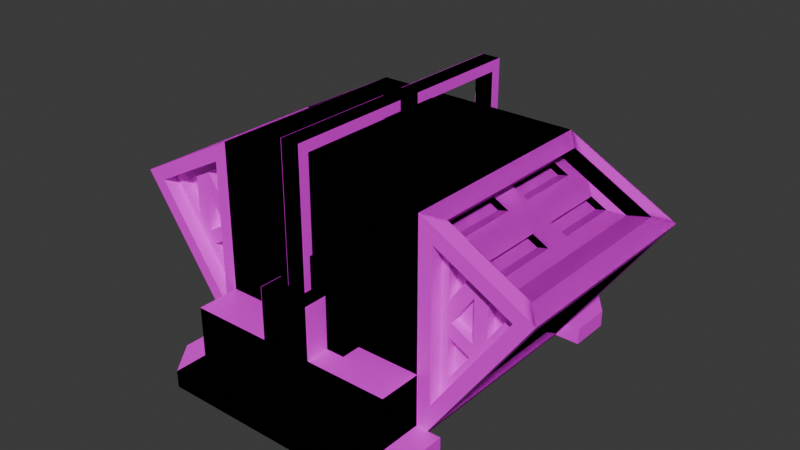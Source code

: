 # Source: building4.blend  (saved by Blender 4.2.66; exported with 4.5.12 LTS)
import bpy
from mathutils import Matrix  # noqa: F401  (used for matrix-valued properties, if any)

bpy.ops.wm.read_factory_settings(use_empty=True)
scene = bpy.context.scene
scene.name = 'Scene'

# ---- collections
col_collection = bpy.data.collections.new('Collection'); scene.collection.children.link(col_collection)

# ---- images (referenced by path relative to the original .blend; pixels are not part of the script)
import os
ASSET_DIR = os.environ.get("B2B_ASSET_DIR", "")  # directory of the original .blend (textures are referenced by path, not embedded)
HERE = os.path.dirname(os.path.abspath(__file__))  # packed textures are extracted next to this script under _unpacked/

def load_image(name, relpath, width, height, colorspace="sRGB"):
    """Load a texture the original file referenced (path relative to the .blend, or extracted next to this script)."""
    p = next((c for c in (os.path.join(HERE, relpath), os.path.join(ASSET_DIR, relpath)) if relpath and os.path.exists(c)), "")
    if p:
        img = bpy.data.images.load(p, check_existing=True)
        img.name = name
    else:  # same state as the original file: an image datablock whose file is absent (Cycles renders it pink)
        img = bpy.data.images.new(name, width, height)
        img.source = "FILE"
        img.filepath = "//" + (relpath or name)
    img.colorspace_settings.name = colorspace
    return img
img_black_jpg = load_image('black.jpg', 'OpenGL_StarWing/app/src/main/res/drawable/black.jpg', 1024, 1024, 'sRGB')

# ---- materials (node trees are filled in below, after node groups)
mat_building4mat = bpy.data.materials.new('Building4Mat')

# ---- material node trees
mat_building4mat.use_nodes = True; mat_building4mat.node_tree.nodes.clear()
_N = mat_building4mat.node_tree.nodes; _L = mat_building4mat.node_tree.links
n0 = _N.new('ShaderNodeBsdfPrincipled'); n0.name = 'Principled BSDF'; n0.location = (10, 300)
n1 = _N.new('ShaderNodeOutputMaterial'); n1.name = 'Material Output'; n1.location = (300, 300)
n2 = _N.new('ShaderNodeTexImage'); n2.name = 'Image Texture'; n2.location = (-300, 340)
n2.image = img_black_jpg
_L.new(n0.outputs[0], n1.inputs[0])
_L.new(n2.outputs[0], n0.inputs[0])
n1.is_active_output = True

# ---- world
world_world = bpy.data.worlds.new('World'); scene.world = world_world
world_world.use_nodes = True; world_world.node_tree.nodes.clear()
_N = world_world.node_tree.nodes; _L = world_world.node_tree.links
n0 = _N.new('ShaderNodeOutputWorld'); n0.name = 'World Output'; n0.location = (300, 300)
n1 = _N.new('ShaderNodeBackground'); n1.name = 'Background'; n1.location = (10, 300)
n1.inputs[0].default_value = (0.05088, 0.05088, 0.05088, 1.0)
_L.new(n1.outputs[0], n0.inputs[0])
n0.is_active_output = True
world_world.color = (0.05088, 0.05088, 0.05088)
world_world.sun_shadow_jitter_overblur = 0.0

# ---- meshes
me_cube_001 = bpy.data.meshes.new('Cube.001')
me_cube_001.from_pydata([(-1.0, -1.0, -1.0), (-1.0, -1.0, 1.0), (-0.4101, 1.0, -0.4101), (-0.4101, 1.0, 0.4101), (1.0, -1.0, -1.0), (1.0, -1.0, 1.0), (0.4101, 1.0, -0.4101), (0.4101, 1.0, 0.4101), (1.0, -1.0, -0.3679), (-1.0, -1.0, -0.3719), (-0.2408, -1.0, -0.3719), (-0.2408, -1.0, 0.1161), (0.2369, -1.0, 0.1161), (0.2369, -1.0, -0.3679), (1.0, -1.399, -0.3679), (1.0, -1.399, -1.0), (-1.0, -1.399, -1.0), (-1.0, -1.399, -0.3719), (-0.2408, -1.399, -0.3719), (-0.2408, -1.399, 0.1161), (0.2369, -1.399, 0.1161), (0.2369, -1.399, -0.3679), (0.08623, -1.151, 0.1161), (-0.09017, -1.151, 0.1161), (-0.09017, -1.248, 0.1161), (0.08623, -1.248, 0.1161), (-0.0902, -1.151, 1.356), (0.0862, -1.151, 1.356), (0.0862, -1.248, 1.356), (-0.0902, -1.248, 1.356), (-0.0902, -1.151, 1.259), (0.0862, -1.151, 1.259), (-0.0902, 0.01655, 1.356), (0.0862, 0.01655, 1.356), (-0.0902, 0.01655, 1.259), (0.0862, 0.01655, 1.259), (-2.019, -1.0, 0.4628), (-1.833, 1.0, 0.4177), (-1.14, -0.8417, 0.9262), (-1.14, 0.8417, 0.9262), (-1.879, 0.8417, 0.5366), (-1.879, -0.8417, 0.5366), (-1.929, 0.8417, 0.333), (-1.09, 0.8417, -0.8701), (-1.09, -0.8417, -0.8701), (-1.929, -0.8417, 0.333), (-1.658, -0.8417, 0.4828), (-0.9187, -0.8417, 0.8724), (-0.8691, -0.8417, -0.924), (-1.707, -0.8417, 0.2791), (-0.9187, 0.8417, 0.8724), (-1.658, 0.8417, 0.4828), (-0.8691, 0.8417, -0.924), (-1.707, 0.8417, 0.2791), (-1.288, -0.8417, 0.6776), (-1.288, -0.8417, -0.3224), (-0.9187, 0.0, 0.8724), (-1.288, 0.8417, 0.6776), (-1.658, 0.0, 0.4828), (-1.288, 0.8417, -0.3224), (-1.707, 0.0, 0.2791), (-0.8691, 0.0, -0.924), (-1.288, 0.0, -0.3224), (-1.288, 0.0, 0.6776), (-1.401, 0.1272, 0.6183), (-1.401, 0.7145, 0.6183), (-1.545, 0.7145, 0.5421), (-1.545, 0.1272, 0.5421), (-1.215, -0.1272, -0.4268), (-0.9419, -0.1272, -0.8196), (-0.9419, -0.7145, -0.8196), (-1.215, -0.7145, -0.4268), (-1.635, -0.1272, 0.1748), (-1.361, -0.1272, -0.218), (-1.361, -0.7145, -0.218), (-1.635, -0.7145, 0.1748), (-1.635, 0.7145, 0.1748), (-1.361, 0.7145, -0.218), (-1.361, 0.1272, -0.218), (-1.635, 0.1272, 0.1748), (-1.215, 0.7145, -0.4268), (-0.9419, 0.7145, -0.8196), (-0.9419, 0.1272, -0.8196), (-1.215, 0.1272, -0.4268), (-1.401, -0.7145, 0.6183), (-1.401, -0.1272, 0.6183), (-1.545, -0.1272, 0.5421), (-1.545, -0.7145, 0.5421), (-1.031, -0.7145, 0.813), (-1.031, -0.1272, 0.813), (-1.176, -0.1272, 0.7369), (-1.176, -0.7145, 0.7369), (-1.031, 0.1272, 0.813), (-1.031, 0.7145, 0.813), (-1.176, 0.7145, 0.7369), (-1.176, 0.1272, 0.7369), (-1.302, 0.7145, 0.5943), (-1.302, 0.1272, 0.5943), (-1.447, 0.1272, 0.5182), (-1.447, 0.7145, 0.5182), (-0.8435, -0.1272, -0.8435), (-1.117, -0.1272, -0.4507), (-1.117, -0.7145, -0.4507), (-0.8435, -0.7145, -0.8435), (-1.263, -0.1272, -0.2419), (-1.536, -0.1272, 0.1508), (-1.536, -0.7145, 0.1508), (-1.263, -0.7145, -0.2419), (-1.263, 0.7145, -0.2419), (-1.536, 0.7145, 0.1508), (-1.536, 0.1272, 0.1508), (-1.263, 0.1272, -0.2419), (-0.8435, 0.7145, -0.8435), (-1.117, 0.7145, -0.4507), (-1.117, 0.1272, -0.4507), (-0.8435, 0.1272, -0.8435), (-1.302, -0.1272, 0.5943), (-1.302, -0.7145, 0.5943), (-1.447, -0.7145, 0.5182), (-1.447, -0.1272, 0.5182), (-0.9329, -0.7145, 0.7891), (-0.9329, -0.1272, 0.7891), (-1.077, -0.7145, 0.713), (-1.077, -0.1272, 0.713), (-0.9329, 0.1272, 0.7891), (-0.9329, 0.7145, 0.7891), (-1.077, 0.1272, 0.713), (-1.077, 0.7145, 0.713), (0.8019, 0.8019, 1.0), (-0.8019, 0.8019, 1.0), (-0.8019, -0.8019, 1.0), (0.8019, -0.8019, 1.0), (-0.8019, 0.8019, 1.073), (0.8019, 0.8019, 1.073), (0.8019, -0.8019, 1.073), (-0.8019, -0.8019, 1.073), (0.4617, 0.4617, 1.073), (-0.4617, 0.4617, 1.073), (-0.4617, -0.4617, 1.073), (0.4617, -0.4617, 1.073), (-0.4617, 0.4617, 1.175), (0.4617, 0.4617, 1.175), (0.4617, -0.4617, 1.175), (-0.4617, -0.4617, 1.175), (0.2948, 0.2948, 1.175), (-0.2948, 0.2948, 1.175), (-0.2948, -0.2948, 1.175), (0.2948, -0.2948, 1.175), (-0.2948, 0.2948, 1.264), (0.2948, 0.2948, 1.264), (0.2948, -0.2948, 1.264), (-0.2948, -0.2948, 1.264), (0.1007, 0.1007, 1.264), (-0.1007, 0.1007, 1.264), (-0.1007, -0.1007, 1.264), (0.1007, -0.1007, 1.264), (-0.1007, 0.1007, 1.366), (0.1007, 0.1007, 1.366), (0.1007, -0.1007, 1.366), (-0.1007, -0.1007, 1.366), (-1.127, 1.0, 0.7902), (-1.127, 1.0, -0.5969), (1.0, 1.0, -1.0), (1.0, 1.0, 1.0), (-0.4101, 1.18, 0.4101), (-0.4101, 1.18, -0.4101), (0.4101, 1.18, -0.4101), (0.4101, 1.18, 0.4101), (-1.0, 1.0, 1.0), (-1.0, 1.0, -1.0), (-2.019, 1.0, 0.4628), (-1.127, 0.8748, 0.7902), (-1.127, 0.8748, -0.5969), (-1.833, 0.8748, 0.4177), (-1.127, 0.8748, 0.09665), (-1.48, 0.8748, 0.604), (-1.48, 0.8748, -0.08963), (-1.742, 0.8748, 0.3954), (-1.542, 0.8748, 0.5004), (-1.542, 0.8748, 0.1094), (-1.388, 0.8748, -0.1119), (-1.189, 0.8748, -0.006943), (-1.189, 0.8748, -0.3979), (-1.417, 0.8748, 0.01396), (-1.417, 0.8748, 0.4049), (-1.218, 0.8748, 0.119), (-1.388, 0.8748, 0.5817), (-1.189, 0.8748, 0.6867), (-1.189, 0.8748, 0.2957), (-1.542, 0.7846, 0.5004), (-1.742, 0.7846, 0.3954), (-1.542, 0.7846, 0.1094), (-1.388, 0.7846, -0.1119), (-1.189, 0.7846, -0.006943), (-1.189, 0.7846, -0.3979), (-1.417, 0.7846, 0.01396), (-1.417, 0.7846, 0.4049), (-1.218, 0.7846, 0.119), (-1.189, 0.7846, 0.6867), (-1.388, 0.7846, 0.5817), (-1.189, 0.7846, 0.2957), (1.0, -1.399, -0.843), (-1.0, -1.399, -0.843), (1.0, -1.708, -0.843), (1.0, -1.708, -1.0), (-1.0, -1.708, -1.0), (-1.0, -1.708, -0.843), (-1.0, -1.0, -0.843), (-1.235, -1.399, -1.0), (-1.235, -1.0, -1.0), (-1.235, -1.399, -0.843), (-1.235, -1.0, -0.843)], [], [(9, 168, 169), (6, 167, 7), (163, 5, 8), (13, 14, 8), (162, 0, 169), (130, 132, 129), (1, 11, 12), (202, 203, 201), (29, 26, 30), (9, 18, 10), (4, 16, 0), (12, 21, 13), (10, 19, 11), (207, 17, 9), (8, 14, 201), (11, 22, 12), (19, 23, 11), (20, 24, 19), (20, 22, 25), (26, 28, 27), (23, 31, 22), (25, 29, 24), (31, 27, 28), (30, 35, 31), (34, 33, 35), (26, 34, 30), (27, 32, 26), (31, 33, 27), (38, 47, 54), (37, 173, 176), (42, 53, 60), (168, 38, 1), (170, 39, 168), (36, 40, 170), (1, 41, 36), (169, 42, 170), (0, 43, 169), (36, 44, 0), (170, 45, 36), (73, 105, 72), (93, 124, 92), (40, 51, 57), (44, 48, 61), (45, 49, 55), (43, 52, 59), (41, 46, 58), (39, 50, 56), (65, 99, 96), (85, 119, 116), (64, 98, 67), (84, 118, 87), (78, 110, 111), (65, 97, 64), (57, 64, 63), (57, 66, 65), (58, 66, 51), (58, 64, 67), (61, 68, 62), (61, 70, 69), (48, 71, 70), (55, 68, 71), (62, 72, 60), (55, 73, 62), (55, 75, 74), (60, 75, 49), (59, 76, 53), (62, 77, 59), (60, 78, 62), (53, 79, 60), (52, 80, 59), (52, 82, 81), (61, 83, 82), (62, 80, 83), (63, 84, 54), (58, 85, 63), (46, 86, 58), (46, 84, 87), (56, 88, 47), (63, 89, 56), (54, 90, 63), (54, 88, 91), (50, 92, 56), (57, 93, 50), (63, 94, 57), (63, 92, 95), (96, 98, 97), (100, 102, 101), (104, 106, 105), (108, 110, 109), (112, 114, 113), (116, 118, 117), (121, 122, 120), (125, 126, 124), (87, 119, 86), (67, 99, 66), (92, 126, 95), (72, 106, 75), (93, 127, 125), (74, 104, 73), (81, 113, 80), (95, 127, 94), (74, 106, 107), (80, 114, 83), (82, 112, 81), (89, 120, 88), (69, 101, 68), (82, 114, 115), (88, 122, 91), (71, 101, 102), (89, 123, 121), (70, 100, 69), (77, 109, 76), (91, 123, 90), (70, 102, 103), (76, 110, 79), (78, 108, 77), (85, 117, 84), (168, 128, 163), (1, 129, 168), (5, 130, 1), (163, 131, 5), (139, 143, 138), (129, 133, 128), (131, 135, 130), (128, 134, 131), (132, 136, 133), (135, 137, 132), (134, 138, 135), (133, 139, 134), (144, 150, 147), (136, 142, 139), (138, 140, 137), (137, 141, 136), (140, 144, 141), (143, 145, 140), (142, 146, 143), (141, 147, 142), (154, 156, 153), (146, 148, 145), (145, 149, 144), (147, 151, 146), (148, 152, 149), (151, 153, 148), (150, 154, 151), (149, 155, 150), (156, 158, 157), (153, 157, 152), (155, 159, 154), (152, 158, 155), (2, 168, 3), (6, 169, 2), (3, 163, 7), (7, 162, 6), (164, 166, 165), (2, 166, 6), (7, 164, 3), (3, 165, 2), (161, 168, 169), (160, 170, 168), (161, 170, 37), (178, 190, 177), (160, 171, 175), (161, 172, 174), (188, 198, 187), (183, 197, 185), (181, 192, 180), (173, 178, 177), (175, 179, 178), (173, 179, 176), (176, 181, 180), (174, 182, 181), (176, 182, 172), (176, 184, 183), (174, 184, 175), (174, 183, 185), (175, 187, 186), (171, 188, 187), (175, 188, 174), (190, 189, 191), (192, 193, 194), (195, 196, 197), (199, 198, 200), (180, 194, 182), (185, 196, 184), (187, 199, 186), (177, 191, 179), (182, 193, 181), (184, 195, 183), (186, 200, 188), (179, 189, 178), (203, 205, 204), (201, 21, 18), (15, 205, 16), (16, 206, 202), (201, 204, 15), (210, 209, 208), (0, 211, 207), (202, 208, 16), (207, 210, 202), (16, 209, 0), (208, 205, 206), (210, 206, 202), (208, 16, 205), (169, 0, 207), (9, 1, 168), (169, 207, 9), (6, 166, 167), (4, 162, 8), (162, 163, 8), (13, 21, 14), (162, 4, 0), (130, 135, 132), (1, 9, 11), (9, 10, 11), (8, 5, 12), (5, 1, 12), (12, 13, 8), (202, 206, 203), (30, 23, 24), (24, 29, 30), (9, 17, 18), (4, 15, 16), (12, 20, 21), (10, 18, 19), (207, 202, 17), (15, 4, 201), (4, 8, 201), (11, 23, 22), (19, 24, 23), (20, 25, 24), (20, 12, 22), (26, 29, 28), (23, 30, 31), (25, 28, 29), (28, 25, 31), (25, 22, 31), (30, 34, 35), (34, 32, 33), (26, 32, 34), (27, 33, 32), (31, 35, 33), (46, 41, 54), (41, 38, 54), (172, 161, 176), (161, 37, 176), (49, 45, 60), (45, 42, 60), (168, 39, 38), (170, 40, 39), (36, 41, 40), (1, 38, 41), (169, 43, 42), (0, 44, 43), (36, 45, 44), (170, 42, 45), (73, 104, 105), (93, 125, 124), (50, 39, 57), (39, 40, 57), (52, 43, 61), (43, 44, 61), (48, 44, 55), (44, 45, 55), (53, 42, 59), (42, 43, 59), (51, 40, 58), (40, 41, 58), (47, 38, 56), (38, 39, 56), (65, 66, 99), (85, 86, 119), (64, 97, 98), (84, 117, 118), (78, 79, 110), (65, 96, 97), (57, 65, 64), (57, 51, 66), (58, 67, 66), (58, 63, 64), (61, 69, 68), (61, 48, 70), (48, 55, 71), (55, 62, 68), (62, 73, 72), (55, 74, 73), (55, 49, 75), (60, 72, 75), (59, 77, 76), (62, 78, 77), (60, 79, 78), (53, 76, 79), (52, 81, 80), (52, 61, 82), (61, 62, 83), (62, 59, 80), (63, 85, 84), (58, 86, 85), (46, 87, 86), (46, 54, 84), (56, 89, 88), (63, 90, 89), (54, 91, 90), (54, 47, 88), (50, 93, 92), (57, 94, 93), (63, 95, 94), (63, 56, 92), (96, 99, 98), (100, 103, 102), (104, 107, 106), (108, 111, 110), (112, 115, 114), (116, 119, 118), (121, 123, 122), (125, 127, 126), (87, 118, 119), (67, 98, 99), (92, 124, 126), (72, 105, 106), (93, 94, 127), (74, 107, 104), (81, 112, 113), (95, 126, 127), (74, 75, 106), (80, 113, 114), (82, 115, 112), (89, 121, 120), (69, 100, 101), (82, 83, 114), (88, 120, 122), (71, 68, 101), (89, 90, 123), (70, 103, 100), (77, 108, 109), (91, 122, 123), (70, 71, 102), (76, 109, 110), (78, 111, 108), (85, 116, 117), (168, 129, 128), (1, 130, 129), (5, 131, 130), (163, 128, 131), (139, 142, 143), (129, 132, 133), (131, 134, 135), (128, 133, 134), (132, 137, 136), (135, 138, 137), (134, 139, 138), (133, 136, 139), (144, 149, 150), (136, 141, 142), (138, 143, 140), (137, 140, 141), (140, 145, 144), (143, 146, 145), (142, 147, 146), (141, 144, 147), (154, 159, 156), (146, 151, 148), (145, 148, 149), (147, 150, 151), (148, 153, 152), (151, 154, 153), (150, 155, 154), (149, 152, 155), (156, 159, 158), (153, 156, 157), (155, 158, 159), (152, 157, 158), (2, 169, 168), (6, 162, 169), (3, 168, 163), (7, 163, 162), (164, 167, 166), (2, 165, 166), (7, 167, 164), (3, 164, 165), (161, 160, 168), (160, 37, 170), (161, 169, 170), (178, 189, 190), (173, 37, 175), (37, 160, 175), (171, 160, 174), (160, 161, 174), (188, 200, 198), (183, 195, 197), (181, 193, 192), (173, 175, 178), (175, 176, 179), (173, 177, 179), (176, 174, 181), (174, 172, 182), (176, 180, 182), (176, 175, 184), (174, 185, 184), (174, 176, 183), (175, 171, 187), (171, 174, 188), (175, 186, 188), (180, 192, 194), (185, 197, 196), (187, 198, 199), (177, 190, 191), (182, 194, 193), (184, 196, 195), (186, 199, 200), (179, 191, 189), (203, 206, 205), (17, 202, 18), (202, 201, 18), (201, 14, 21), (21, 20, 19), (21, 19, 18), (15, 204, 205), (16, 205, 206), (201, 203, 204), (210, 211, 209), (0, 209, 211), (202, 210, 208), (207, 211, 210), (16, 208, 209), (208, 206, 210)])
_uv = me_cube_001.uv_layers.new(name='UVMap')
_uv.uv.foreach_set('vector', [0.7153, 0.1852, 0.8158, 0.3318, 0.6692, 0.3318, 0.2168, 0.4854, 0.277, 0.4854, 0.277, 0.4854, 0.8158, 0.4784, 0.8158, 0.625, 0.7156, 0.625, 0.7156, 0.6809, 0.7156, 0.625, 0.7156, 0.625, 0.6692, 0.4784, 0.5226, 0.625, 0.5226, 0.4784, 0.9479, 0.6105, 0.9479, 0.4929, 0.9479, 0.4929, 0.8158, 0.7716, 0.751, 0.7159, 0.751, 0.6809, 0.3067, 0.767, 0.3067, 0.6204, 0.3067, 0.6204, 0.751, 0.7049, 0.751, 0.7049, 0.751, 0.7049, 0.7153, 0.7716, 0.7153, 0.7159, 0.7153, 0.7159, 0.6692, 0.625, 0.5226, 0.625, 0.5226, 0.625, 0.751, 0.6809, 0.7156, 0.6809, 0.7156, 0.6809, 0.7153, 0.7159, 0.751, 0.7159, 0.751, 0.7159, 0.6807, 0.1852, 0.7153, 0.1852, 0.7153, 0.1852, 0.7156, 0.625, 0.7156, 0.625, 0.6807, 0.625, 0.751, 0.7159, 0.751, 0.692, 0.751, 0.6809, 0.751, 0.7159, 0.751, 0.7049, 0.751, 0.7159, 0.751, 0.6809, 0.751, 0.7049, 0.751, 0.7159, 0.751, 0.6809, 0.751, 0.692, 0.751, 0.692, 0.751, 0.7049, 0.751, 0.692, 0.751, 0.692, 0.751, 0.7049, 0.751, 0.692, 0.751, 0.692, 0.751, 0.692, 0.751, 0.7049, 0.751, 0.7049, 0.751, 0.692, 0.751, 0.692, 0.751, 0.692, 0.751, 0.7049, 0.751, 0.692, 0.751, 0.692, 0.751, 0.7049, 0.751, 0.692, 0.751, 0.692, 0.751, 0.7049, 0.751, 0.7049, 0.751, 0.7049, 0.751, 0.692, 0.751, 0.7049, 0.751, 0.7049, 0.751, 0.692, 0.751, 0.692, 0.751, 0.692, 0.8158, 0.1968, 0.8158, 0.1968, 0.8158, 0.1968, 0.0, 0.0, 0.0, 0.0, 0.0, 0.0, 0.0, 0.0, 0.0, 0.0, 0.0, 0.0, 0.8158, 0.3318, 0.8158, 0.1968, 0.8158, 0.1852, 0.8158, 0.3318, 0.8158, 0.3202, 0.8158, 0.3318, 0.8158, 0.1852, 0.8158, 0.3202, 0.8158, 0.3318, 0.8158, 0.1852, 0.8158, 0.1968, 0.8158, 0.1852, 0.0, 0.0, 0.0, 0.0, 0.0, 0.0, 0.0, 0.0, 0.0, 0.0, 0.0, 0.0, 0.0, 0.0, 0.0, 0.0, 0.0, 0.0, 0.0, 0.0, 0.0, 0.0, 0.0, 0.0, 0.0, 0.0, 0.0, 0.0, 0.0, 0.0, 0.8158, 0.3108, 0.8158, 0.2678, 0.8158, 0.2678, 0.8158, 0.3202, 0.8158, 0.3202, 0.8158, 0.3202, 0.0, 0.0, 0.0, 0.0, 0.0, 0.0, 0.0, 0.0, 0.0, 0.0, 0.0, 0.0, 0.0, 0.0, 0.0, 0.0, 0.0, 0.0, 0.8158, 0.1968, 0.8158, 0.1968, 0.8158, 0.2585, 0.8158, 0.3202, 0.8158, 0.3202, 0.8158, 0.2585, 0.8158, 0.3108, 0.8158, 0.3108, 0.8158, 0.3108, 0.8158, 0.2491, 0.8158, 0.2491, 0.8158, 0.2491, 0.8158, 0.2678, 0.8158, 0.2678, 0.8158, 0.2678, 0.8158, 0.2061, 0.8158, 0.2061, 0.8158, 0.2061, 0.0, 0.0, 0.0, 0.0, 0.0, 0.0, 0.8158, 0.3108, 0.8158, 0.2678, 0.8158, 0.2678, 0.8158, 0.3202, 0.8158, 0.2678, 0.8158, 0.2585, 0.8158, 0.3202, 0.8158, 0.3108, 0.8158, 0.3108, 0.8158, 0.2585, 0.8158, 0.3108, 0.8158, 0.3202, 0.8158, 0.2585, 0.8158, 0.2678, 0.8158, 0.2678, 0.0, 0.0, 0.0, 0.0, 0.0, 0.0, 0.0, 0.0, 0.0, 0.0, 0.0, 0.0, 0.0, 0.0, 0.0, 0.0, 0.0, 0.0, 0.0, 0.0, 0.0, 0.0, 0.0, 0.0, 0.0, 0.0, 0.0, 0.0, 0.0, 0.0, 0.0, 0.0, 0.0, 0.0, 0.0, 0.0, 0.0, 0.0, 0.0, 0.0, 0.0, 0.0, 0.0, 0.0, 0.0, 0.0, 0.0, 0.0, 0.0, 0.0, 0.0, 0.0, 0.0, 0.0, 0.0, 0.0, 0.0, 0.0, 0.0, 0.0, 0.0, 0.0, 0.0, 0.0, 0.0, 0.0, 0.0, 0.0, 0.0, 0.0, 0.0, 0.0, 0.0, 0.0, 0.0, 0.0, 0.0, 0.0, 0.0, 0.0, 0.0, 0.0, 0.0, 0.0, 0.0, 0.0, 0.0, 0.0, 0.0, 0.0, 0.0, 0.0, 0.0, 0.0, 0.0, 0.0, 0.8158, 0.2585, 0.8158, 0.2061, 0.8158, 0.1968, 0.222, 0.391, 0.222, 0.3817, 0.222, 0.391, 0.8158, 0.1968, 0.8158, 0.2491, 0.8158, 0.2585, 0.8158, 0.1968, 0.8158, 0.2061, 0.8158, 0.2061, 0.8158, 0.2585, 0.8158, 0.2061, 0.8158, 0.1968, 0.222, 0.391, 0.222, 0.3817, 0.222, 0.391, 0.8158, 0.1968, 0.8158, 0.2491, 0.8158, 0.2585, 0.8158, 0.1968, 0.8158, 0.2061, 0.8158, 0.2061, 0.8158, 0.3202, 0.8158, 0.2678, 0.8158, 0.2585, 0.8158, 0.3202, 0.8158, 0.3108, 0.8158, 0.3202, 0.8158, 0.2585, 0.8158, 0.3108, 0.8158, 0.3202, 0.8158, 0.2585, 0.8158, 0.2678, 0.8158, 0.2678, 0.1138, 0.6438, 0.1138, 0.5704, 0.1138, 0.5704, 0.0, 0.0, 0.0, 0.0, 0.0, 0.0, 0.0, 0.0, 0.0, 0.0, 0.0, 0.0, 0.0, 0.0, 0.0, 0.0, 0.0, 0.0, 0.0, 0.0, 0.0, 0.0, 0.0, 0.0, 0.1138, 0.5386, 0.1138, 0.4651, 0.1138, 0.4651, 0.1138, 0.5386, 0.1138, 0.4651, 0.1138, 0.4651, 0.1138, 0.6438, 0.1138, 0.5704, 0.1138, 0.5704, 0.8158, 0.2061, 0.8158, 0.2491, 0.8158, 0.2491, 0.8158, 0.2678, 0.8158, 0.3108, 0.8158, 0.3108, 0.8158, 0.2678, 0.8158, 0.2678, 0.8158, 0.2678, 0.0, 0.0, 0.0, 0.0, 0.0, 0.0, 0.8158, 0.3108, 0.8158, 0.3108, 0.8158, 0.3108, 0.0, 0.0, 0.0, 0.0, 0.0, 0.0, 0.0, 0.0, 0.0, 0.0, 0.0, 0.0, 0.8158, 0.2678, 0.8158, 0.3108, 0.8158, 0.3108, 0.0, 0.0, 0.0, 0.0, 0.0, 0.0, 0.0, 0.0, 0.0, 0.0, 0.0, 0.0, 0.0, 0.0, 0.0, 0.0, 0.0, 0.0, 0.8158, 0.2491, 0.8158, 0.2061, 0.8158, 0.2061, 0.0, 0.0, 0.0, 0.0, 0.0, 0.0, 0.0, 0.0, 0.0, 0.0, 0.0, 0.0, 0.8158, 0.2061, 0.8158, 0.2061, 0.8158, 0.2061, 0.0, 0.0, 0.0, 0.0, 0.0, 0.0, 0.8158, 0.2491, 0.8158, 0.2491, 0.8158, 0.2491, 0.0, 0.0, 0.0, 0.0, 0.0, 0.0, 0.0, 0.0, 0.0, 0.0, 0.0, 0.0, 0.8158, 0.2061, 0.8158, 0.2491, 0.8158, 0.2491, 0.0, 0.0, 0.0, 0.0, 0.0, 0.0, 0.0, 0.0, 0.0, 0.0, 0.0, 0.0, 0.0, 0.0, 0.0, 0.0, 0.0, 0.0, 0.8158, 0.2491, 0.8158, 0.2061, 0.8158, 0.2061, 0.9624, 0.4784, 0.8303, 0.4929, 0.8158, 0.4784, 0.9624, 0.625, 0.9479, 0.4929, 0.9624, 0.4784, 0.8158, 0.625, 0.9479, 0.6105, 0.9624, 0.625, 0.8158, 0.4784, 0.8303, 0.6105, 0.8158, 0.625, 0.3152, 0.6998, 0.3829, 0.6998, 0.3829, 0.6998, 0.9479, 0.4929, 0.8303, 0.4929, 0.8303, 0.4929, 0.8303, 0.6105, 0.9479, 0.6105, 0.9479, 0.6105, 0.8303, 0.4929, 0.8303, 0.6105, 0.8303, 0.6105, 0.9479, 0.4929, 0.8553, 0.5178, 0.8303, 0.4929, 0.9479, 0.6105, 0.923, 0.5178, 0.9479, 0.4929, 0.8303, 0.6105, 0.923, 0.5855, 0.9479, 0.6105, 0.8303, 0.4929, 0.8553, 0.5855, 0.8303, 0.6105, 0.8675, 0.5301, 0.8675, 0.5733, 0.8675, 0.5733, 0.3152, 0.6321, 0.3152, 0.6998, 0.3152, 0.6998, 0.3829, 0.6998, 0.3829, 0.6321, 0.3829, 0.6321, 0.3829, 0.6321, 0.3152, 0.6321, 0.3152, 0.6321, 0.3829, 0.6321, 0.3275, 0.6444, 0.3152, 0.6321, 0.3829, 0.6998, 0.3707, 0.6444, 0.3829, 0.6321, 0.3152, 0.6998, 0.3707, 0.6876, 0.3829, 0.6998, 0.3152, 0.6321, 0.3275, 0.6876, 0.3152, 0.6998, 0.305, 0.5088, 0.305, 0.494, 0.305, 0.494, 0.9107, 0.5733, 0.9107, 0.5301, 0.9107, 0.5301, 0.9107, 0.5301, 0.8675, 0.5301, 0.8675, 0.5301, 0.8675, 0.5733, 0.9107, 0.5733, 0.9107, 0.5733, 0.9107, 0.5301, 0.8817, 0.5443, 0.8675, 0.5301, 0.9107, 0.5733, 0.8965, 0.5443, 0.9107, 0.5301, 0.8675, 0.5733, 0.8965, 0.5591, 0.9107, 0.5733, 0.8675, 0.5301, 0.8817, 0.5591, 0.8675, 0.5733, 0.305, 0.494, 0.2903, 0.5088, 0.2903, 0.494, 0.8965, 0.5443, 0.8817, 0.5443, 0.8817, 0.5443, 0.8817, 0.5591, 0.8965, 0.5591, 0.8965, 0.5591, 0.2903, 0.494, 0.2903, 0.5088, 0.2903, 0.5088, 0.7125, 0.375, 0.8158, 0.3318, 0.7726, 0.375, 0.7125, 0.4351, 0.6692, 0.3318, 0.7125, 0.375, 0.7726, 0.375, 0.8158, 0.4784, 0.7726, 0.4351, 0.7726, 0.4351, 0.6692, 0.4784, 0.7125, 0.4351, 0.2957, 0.5122, 0.2355, 0.5723, 0.2355, 0.5122, 0.7125, 0.375, 0.7125, 0.4351, 0.7125, 0.4351, 0.277, 0.4854, 0.277, 0.4253, 0.277, 0.4253, 0.277, 0.4253, 0.2168, 0.4253, 0.2168, 0.4253, 0.0, 0.0, 0.0, 0.0, 0.0, 0.0, 0.0, 0.0, 0.0, 0.0, 0.0, 0.0, 0.0, 0.0, 0.0, 0.0, 0.0, 0.0, 0.0, 0.0, 0.0, 0.0, 0.0, 0.0, 0.0, 0.0, 0.0, 0.0, 0.0, 0.0, 0.0, 0.0, 0.0, 0.0, 0.0, 0.0, 0.0, 0.0, 0.0, 0.0, 0.0, 0.0, 0.0, 0.0, 0.0, 0.0, 0.0, 0.0, 0.0, 0.0, 0.0, 0.0, 0.0, 0.0, 0.0, 0.0, 0.0, 0.0, 0.0, 0.0, 0.0, 0.0, 0.0, 0.0, 0.0, 0.0, 0.0, 0.0, 0.0, 0.0, 0.0, 0.0, 0.0, 0.0, 0.0, 0.0, 0.0, 0.0, 0.0, 0.0, 0.0, 0.0, 0.0, 0.0, 0.0, 0.0, 0.0, 0.0, 0.0, 0.0, 0.0, 0.0, 0.0, 0.0, 0.0, 0.0, 0.0, 0.0, 0.0, 0.0, 0.0, 0.0, 0.0, 0.0, 0.0, 0.0, 0.0, 0.0, 0.0, 0.0, 0.0, 0.0, 0.0, 0.0, 0.0, 0.0, 0.0, 0.0, 0.0, 0.0, 0.0, 0.0, 0.0, 0.0, 0.0, 0.0, 0.0, 0.0, 0.0, 0.0, 0.0, 0.0, 0.0, 0.0, 0.0, 0.0, 0.0, 0.0, 0.0, 0.0, 0.0, 0.0, 0.0, 0.0, 0.0, 0.0, 0.0, 0.0, 0.0, 0.0, 0.0, 0.0, 0.0, 0.0, 0.0, 0.0, 0.0, 0.0, 0.0, 0.0, 0.0, 0.0, 0.0, 0.0, 0.0, 0.0, 0.0, 0.0, 0.0, 0.0, 0.0, 0.0, 0.0, 0.0, 0.0, 0.0, 0.0, 0.0, 0.0, 0.0, 0.0, 0.0, 0.0, 0.0, 0.0, 0.0, 0.0, 0.0, 0.0, 0.0, 0.0, 0.0, 0.0, 0.0, 0.0, 0.0, 0.0, 0.0, 0.6807, 0.625, 0.6692, 0.7716, 0.6692, 0.625, 0.2178, 0.6981, 0.2527, 0.7541, 0.2524, 0.7891, 0.6692, 0.625, 0.5226, 0.625, 0.5226, 0.625, 0.6692, 0.1852, 0.6807, 0.1852, 0.6807, 0.1852, 0.6807, 0.625, 0.6692, 0.625, 0.6692, 0.625, 0.6807, 0.1852, 0.6692, 0.1852, 0.6692, 0.1852, 0.6692, 0.1852, 0.6807, 0.1852, 0.6807, 0.1852, 0.6807, 0.1852, 0.6692, 0.1852, 0.6692, 0.1852, 0.6807, 0.1852, 0.6807, 0.1852, 0.6807, 0.1852, 0.5226, 0.625, 0.5226, 0.625, 0.5226, 0.625, 0.0, 0.0, 0.0, 0.0, 0.0, 0.0, 0.0, 0.0, 0.0, 0.0, 0.0, 0.0, 0.0, 0.0, 0.0, 0.0, 0.0, 0.0, 0.6692, 0.3318, 0.6692, 0.1852, 0.6807, 0.1852, 0.7153, 0.1852, 0.8158, 0.1852, 0.8158, 0.3318, 0.6692, 0.3318, 0.6807, 0.1852, 0.7153, 0.1852, 0.2168, 0.4854, 0.2168, 0.4854, 0.277, 0.4854, 0.6692, 0.625, 0.6692, 0.4784, 0.7156, 0.625, 0.6692, 0.4784, 0.8158, 0.4784, 0.7156, 0.625, 0.7156, 0.6809, 0.7156, 0.6809, 0.7156, 0.625, 0.6692, 0.4784, 0.6692, 0.625, 0.5226, 0.625, 0.9479, 0.6105, 0.9479, 0.6105, 0.9479, 0.4929, 0.8158, 0.7716, 0.7153, 0.7716, 0.751, 0.7159, 0.7153, 0.7716, 0.7153, 0.7159, 0.751, 0.7159, 0.7156, 0.625, 0.8158, 0.625, 0.751, 0.6809, 0.8158, 0.625, 0.8158, 0.7716, 0.751, 0.6809, 0.751, 0.6809, 0.7156, 0.6809, 0.7156, 0.625, 0.3067, 0.767, 0.3067, 0.767, 0.3067, 0.6204, 0.751, 0.7049, 0.751, 0.7049, 0.751, 0.7049, 0.751, 0.7049, 0.751, 0.7049, 0.751, 0.7049, 0.7153, 0.7716, 0.7153, 0.7716, 0.7153, 0.7159, 0.6692, 0.625, 0.6692, 0.625, 0.5226, 0.625, 0.751, 0.6809, 0.751, 0.6809, 0.7156, 0.6809, 0.7153, 0.7159, 0.7153, 0.7159, 0.751, 0.7159, 0.6807, 0.1852, 0.6807, 0.1852, 0.7153, 0.1852, 0.6692, 0.625, 0.6692, 0.625, 0.6807, 0.625, 0.6692, 0.625, 0.7156, 0.625, 0.6807, 0.625, 0.751, 0.7159, 0.751, 0.7049, 0.751, 0.692, 0.751, 0.7159, 0.751, 0.7049, 0.751, 0.7049, 0.751, 0.6809, 0.751, 0.692, 0.751, 0.7049, 0.751, 0.6809, 0.751, 0.6809, 0.751, 0.692, 0.751, 0.7049, 0.751, 0.7049, 0.751, 0.692, 0.751, 0.7049, 0.751, 0.7049, 0.751, 0.692, 0.751, 0.692, 0.751, 0.692, 0.751, 0.7049, 0.751, 0.692, 0.751, 0.692, 0.751, 0.692, 0.751, 0.692, 0.751, 0.692, 0.751, 0.692, 0.751, 0.7049, 0.751, 0.7049, 0.751, 0.692, 0.751, 0.7049, 0.751, 0.7049, 0.751, 0.692, 0.751, 0.7049, 0.751, 0.7049, 0.751, 0.7049, 0.751, 0.692, 0.751, 0.692, 0.751, 0.7049, 0.751, 0.692, 0.751, 0.692, 0.751, 0.692, 0.8158, 0.1968, 0.8158, 0.1968, 0.8158, 0.1968, 0.8158, 0.1968, 0.8158, 0.1968, 0.8158, 0.1968, 0.0, 0.0, 0.0, 0.0, 0.0, 0.0, 0.0, 0.0, 0.0, 0.0, 0.0, 0.0, 0.0, 0.0, 0.0, 0.0, 0.0, 0.0, 0.0, 0.0, 0.0, 0.0, 0.0, 0.0, 0.8158, 0.3318, 0.8158, 0.3202, 0.8158, 0.1968, 0.8158, 0.3318, 0.8158, 0.3202, 0.8158, 0.3202, 0.8158, 0.1852, 0.8158, 0.1968, 0.8158, 0.3202, 0.8158, 0.1852, 0.8158, 0.1968, 0.8158, 0.1968, 0.0, 0.0, 0.0, 0.0, 0.0, 0.0, 0.0, 0.0, 0.0, 0.0, 0.0, 0.0, 0.0, 0.0, 0.0, 0.0, 0.0, 0.0, 0.0, 0.0, 0.0, 0.0, 0.0, 0.0, 0.0, 0.0, 0.0, 0.0, 0.0, 0.0, 0.8158, 0.3108, 0.8158, 0.3108, 0.8158, 0.2678, 0.8158, 0.3202, 0.8158, 0.3202, 0.8158, 0.3202, 0.8158, 0.3202, 0.8158, 0.3202, 0.8158, 0.3202, 0.0, 0.0, 0.0, 0.0, 0.0, 0.0, 0.0, 0.0, 0.0, 0.0, 0.0, 0.0, 0.0, 0.0, 0.0, 0.0, 0.0, 0.0, 0.0, 0.0, 0.0, 0.0, 0.0, 0.0, 0.0, 0.0, 0.0, 0.0, 0.0, 0.0, 0.0, 0.0, 0.0, 0.0, 0.0, 0.0, 0.8158, 0.3202, 0.8158, 0.3202, 0.8158, 0.2585, 0.8158, 0.3202, 0.8158, 0.1968, 0.8158, 0.2585, 0.8158, 0.1968, 0.8158, 0.1968, 0.8158, 0.2585, 0.8158, 0.1968, 0.8158, 0.3202, 0.8158, 0.2585, 0.8158, 0.3108, 0.8158, 0.3108, 0.8158, 0.3108, 0.8158, 0.2491, 0.8158, 0.2491, 0.8158, 0.2491, 0.8158, 0.2678, 0.8158, 0.2678, 0.8158, 0.2678, 0.8158, 0.2061, 0.8158, 0.2061, 0.8158, 0.2061, 0.0, 0.0, 0.0, 0.0, 0.0, 0.0, 0.8158, 0.3108, 0.8158, 0.3108, 0.8158, 0.2678, 0.8158, 0.3202, 0.8158, 0.3108, 0.8158, 0.2678, 0.8158, 0.3202, 0.8158, 0.3202, 0.8158, 0.3108, 0.8158, 0.2585, 0.8158, 0.2678, 0.8158, 0.3108, 0.222, 0.391, 0.222, 0.391, 0.222, 0.4004, 0.0, 0.0, 0.0, 0.0, 0.0, 0.0, 0.0, 0.0, 0.0, 0.0, 0.0, 0.0, 0.0, 0.0, 0.0, 0.0, 0.0, 0.0, 0.0, 0.0, 0.0, 0.0, 0.0, 0.0, 0.0, 0.0, 0.0, 0.0, 0.0, 0.0, 0.0, 0.0, 0.0, 0.0, 0.0, 0.0, 0.0, 0.0, 0.0, 0.0, 0.0, 0.0, 0.0, 0.0, 0.0, 0.0, 0.0, 0.0, 0.0, 0.0, 0.0, 0.0, 0.0, 0.0, 0.0, 0.0, 0.0, 0.0, 0.0, 0.0, 0.0, 0.0, 0.0, 0.0, 0.0, 0.0, 0.0, 0.0, 0.0, 0.0, 0.0, 0.0, 0.0, 0.0, 0.0, 0.0, 0.0, 0.0, 0.0, 0.0, 0.0, 0.0, 0.0, 0.0, 0.0, 0.0, 0.0, 0.0, 0.0, 0.0, 0.0, 0.0, 0.0, 0.0, 0.0, 0.0, 0.8158, 0.2585, 0.8158, 0.2491, 0.8158, 0.2061, 0.8158, 0.2585, 0.8158, 0.2491, 0.8158, 0.2491, 0.8158, 0.1968, 0.8158, 0.2061, 0.8158, 0.2491, 0.8158, 0.1968, 0.8158, 0.1968, 0.8158, 0.2061, 0.8158, 0.2585, 0.8158, 0.2491, 0.8158, 0.2061, 0.8158, 0.2585, 0.8158, 0.2491, 0.8158, 0.2491, 0.8158, 0.1968, 0.8158, 0.2061, 0.8158, 0.2491, 0.8158, 0.1968, 0.8158, 0.1968, 0.8158, 0.2061, 0.8158, 0.3202, 0.8158, 0.3108, 0.8158, 0.2678, 0.8158, 0.3202, 0.8158, 0.3108, 0.8158, 0.3108, 0.8158, 0.2585, 0.8158, 0.2678, 0.8158, 0.3108, 0.222, 0.391, 0.222, 0.391, 0.222, 0.4004, 0.1138, 0.6438, 0.1138, 0.6438, 0.1138, 0.5704, 0.0, 0.0, 0.0, 0.0, 0.0, 0.0, 0.0, 0.0, 0.0, 0.0, 0.0, 0.0, 0.0, 0.0, 0.0, 0.0, 0.0, 0.0, 0.0, 0.0, 0.0, 0.0, 0.0, 0.0, 0.1138, 0.5386, 0.1138, 0.5386, 0.1138, 0.4651, 0.1138, 0.5386, 0.1138, 0.5386, 0.1138, 0.4651, 0.1138, 0.6438, 0.1138, 0.6438, 0.1138, 0.5704, 0.8158, 0.2061, 0.8158, 0.2061, 0.8158, 0.2491, 0.8158, 0.2678, 0.8158, 0.2678, 0.8158, 0.3108, 0.8158, 0.2678, 0.8158, 0.2678, 0.8158, 0.2678, 0.0, 0.0, 0.0, 0.0, 0.0, 0.0, 0.8158, 0.3108, 0.8158, 0.3108, 0.8158, 0.3108, 0.0, 0.0, 0.0, 0.0, 0.0, 0.0, 0.0, 0.0, 0.0, 0.0, 0.0, 0.0, 0.8158, 0.2678, 0.8158, 0.2678, 0.8158, 0.3108, 0.0, 0.0, 0.0, 0.0, 0.0, 0.0, 0.0, 0.0, 0.0, 0.0, 0.0, 0.0, 0.0, 0.0, 0.0, 0.0, 0.0, 0.0, 0.8158, 0.2491, 0.8158, 0.2491, 0.8158, 0.2061, 0.0, 0.0, 0.0, 0.0, 0.0, 0.0, 0.0, 0.0, 0.0, 0.0, 0.0, 0.0, 0.8158, 0.2061, 0.8158, 0.2061, 0.8158, 0.2061, 0.0, 0.0, 0.0, 0.0, 0.0, 0.0, 0.8158, 0.2491, 0.8158, 0.2491, 0.8158, 0.2491, 0.0, 0.0, 0.0, 0.0, 0.0, 0.0, 0.0, 0.0, 0.0, 0.0, 0.0, 0.0, 0.8158, 0.2061, 0.8158, 0.2061, 0.8158, 0.2491, 0.0, 0.0, 0.0, 0.0, 0.0, 0.0, 0.0, 0.0, 0.0, 0.0, 0.0, 0.0, 0.0, 0.0, 0.0, 0.0, 0.0, 0.0, 0.8158, 0.2491, 0.8158, 0.2491, 0.8158, 0.2061, 0.9624, 0.4784, 0.9479, 0.4929, 0.8303, 0.4929, 0.9624, 0.625, 0.9479, 0.6105, 0.9479, 0.4929, 0.8158, 0.625, 0.8303, 0.6105, 0.9479, 0.6105, 0.8158, 0.4784, 0.8303, 0.4929, 0.8303, 0.6105, 0.3152, 0.6998, 0.3152, 0.6998, 0.3829, 0.6998, 0.9479, 0.4929, 0.9479, 0.4929, 0.8303, 0.4929, 0.8303, 0.6105, 0.8303, 0.6105, 0.9479, 0.6105, 0.8303, 0.4929, 0.8303, 0.4929, 0.8303, 0.6105, 0.9479, 0.4929, 0.923, 0.5178, 0.8553, 0.5178, 0.9479, 0.6105, 0.923, 0.5855, 0.923, 0.5178, 0.8303, 0.6105, 0.8553, 0.5855, 0.923, 0.5855, 0.8303, 0.4929, 0.8553, 0.5178, 0.8553, 0.5855, 0.8675, 0.5301, 0.8675, 0.5301, 0.8675, 0.5733, 0.3152, 0.6321, 0.3152, 0.6321, 0.3152, 0.6998, 0.3829, 0.6998, 0.3829, 0.6998, 0.3829, 0.6321, 0.3829, 0.6321, 0.3829, 0.6321, 0.3152, 0.6321, 0.3829, 0.6321, 0.3707, 0.6444, 0.3275, 0.6444, 0.3829, 0.6998, 0.3707, 0.6876, 0.3707, 0.6444, 0.3152, 0.6998, 0.3275, 0.6876, 0.3707, 0.6876, 0.3152, 0.6321, 0.3275, 0.6444, 0.3275, 0.6876, 0.305, 0.5088, 0.305, 0.5088, 0.305, 0.494, 0.9107, 0.5733, 0.9107, 0.5733, 0.9107, 0.5301, 0.9107, 0.5301, 0.9107, 0.5301, 0.8675, 0.5301, 0.8675, 0.5733, 0.8675, 0.5733, 0.9107, 0.5733, 0.9107, 0.5301, 0.8965, 0.5443, 0.8817, 0.5443, 0.9107, 0.5733, 0.8965, 0.5591, 0.8965, 0.5443, 0.8675, 0.5733, 0.8817, 0.5591, 0.8965, 0.5591, 0.8675, 0.5301, 0.8817, 0.5443, 0.8817, 0.5591, 0.305, 0.494, 0.305, 0.5088, 0.2903, 0.5088, 0.305, 0.494, 0.305, 0.494, 0.2903, 0.494, 0.8817, 0.5591, 0.8817, 0.5591, 0.8965, 0.5591, 0.2903, 0.494, 0.2903, 0.494, 0.2903, 0.5088, 0.7125, 0.375, 0.6692, 0.3318, 0.8158, 0.3318, 0.7125, 0.4351, 0.6692, 0.4784, 0.6692, 0.3318, 0.7726, 0.375, 0.8158, 0.3318, 0.8158, 0.4784, 0.7726, 0.4351, 0.8158, 0.4784, 0.6692, 0.4784, 0.2957, 0.5122, 0.2957, 0.5723, 0.2355, 0.5723, 0.7125, 0.375, 0.7125, 0.375, 0.7125, 0.4351, 0.277, 0.4854, 0.277, 0.4854, 0.277, 0.4253, 0.277, 0.4253, 0.277, 0.4253, 0.2168, 0.4253, 0.0, 0.0, 0.0, 0.0, 0.0, 0.0, 0.0, 0.0, 0.0, 0.0, 0.0, 0.0, 0.0, 0.0, 0.0, 0.0, 0.0, 0.0, 0.0, 0.0, 0.0, 0.0, 0.0, 0.0, 0.0, 0.0, 0.0, 0.0, 0.0, 0.0, 0.0, 0.0, 0.0, 0.0, 0.0, 0.0, 0.0, 0.0, 0.0, 0.0, 0.0, 0.0, 0.0, 0.0, 0.0, 0.0, 0.0, 0.0, 0.0, 0.0, 0.0, 0.0, 0.0, 0.0, 0.0, 0.0, 0.0, 0.0, 0.0, 0.0, 0.0, 0.0, 0.0, 0.0, 0.0, 0.0, 0.0, 0.0, 0.0, 0.0, 0.0, 0.0, 0.0, 0.0, 0.0, 0.0, 0.0, 0.0, 0.0, 0.0, 0.0, 0.0, 0.0, 0.0, 0.0, 0.0, 0.0, 0.0, 0.0, 0.0, 0.0, 0.0, 0.0, 0.0, 0.0, 0.0, 0.0, 0.0, 0.0, 0.0, 0.0, 0.0, 0.0, 0.0, 0.0, 0.0, 0.0, 0.0, 0.0, 0.0, 0.0, 0.0, 0.0, 0.0, 0.0, 0.0, 0.0, 0.0, 0.0, 0.0, 0.0, 0.0, 0.0, 0.0, 0.0, 0.0, 0.0, 0.0, 0.0, 0.0, 0.0, 0.0, 0.0, 0.0, 0.0, 0.0, 0.0, 0.0, 0.0, 0.0, 0.0, 0.0, 0.0, 0.0, 0.0, 0.0, 0.0, 0.0, 0.0, 0.0, 0.0, 0.0, 0.0, 0.0, 0.0, 0.0, 0.0, 0.0, 0.0, 0.0, 0.0, 0.0, 0.0, 0.0, 0.0, 0.0, 0.0, 0.0, 0.0, 0.0, 0.0, 0.0, 0.0, 0.0, 0.0, 0.0, 0.0, 0.0, 0.0, 0.0, 0.0, 0.0, 0.0, 0.0, 0.0, 0.0, 0.6807, 0.625, 0.6807, 0.7716, 0.6692, 0.7716, 0.7153, 0.7716, 0.6807, 0.7716, 0.7153, 0.7159, 0.2178, 0.8447, 0.2178, 0.6981, 0.2524, 0.7891, 0.6807, 0.625, 0.7156, 0.625, 0.7156, 0.6809, 0.7156, 0.6809, 0.751, 0.6809, 0.751, 0.7159, 0.7156, 0.6809, 0.751, 0.7159, 0.7153, 0.7159, 0.6692, 0.625, 0.6692, 0.625, 0.5226, 0.625, 0.6692, 0.1852, 0.6692, 0.1852, 0.6807, 0.1852, 0.6807, 0.625, 0.6807, 0.625, 0.6692, 0.625, 0.6807, 0.1852, 0.6807, 0.1852, 0.6692, 0.1852, 0.6692, 0.1852, 0.6692, 0.1852, 0.6807, 0.1852, 0.6807, 0.1852, 0.6807, 0.1852, 0.6692, 0.1852, 0.6807, 0.1852, 0.6807, 0.1852, 0.6807, 0.1852, 0.5226, 0.625, 0.5226, 0.625, 0.5226, 0.625, 0.0, 0.0, 0.0, 0.0, 0.0, 0.0])
me_cube_001.materials.append(mat_building4mat)
me_cube_001.update()

# ---- objects
ob_cube_001 = bpy.data.objects.new('Cube.001', me_cube_001)

# ---- transforms, parenting, visibility, modifiers, constraints
ob_cube_001.location = (0.0, 0.0, 0.0)
ob_cube_001.scale = (0.5617, 0.5617, 0.5617)
_m = ob_cube_001.modifiers.new('Mirror', 'MIRROR')
_m.use_axis = (True, True, False)

# ---- collection membership
col_collection.objects.link(ob_cube_001)

# ---- scene / render settings (as saved in the file)
scene.frame_start = 1; scene.frame_end = 250; scene.frame_set(39)
scene.render.engine = 'BLENDER_EEVEE_NEXT'
bpy.context.view_layer.update()

# ---- added for rendering (the .blend has no active camera and no usable light): camera, sun
cam_auto = bpy.data.cameras.new('AutoCamera')
cam_auto.lens = 50.0
cam_auto.sensor_width = 36.0
cam_auto.clip_end = 1000.0
ob_auto_camera = bpy.data.objects.new('AutoCamera', cam_auto)
scene.collection.objects.link(ob_auto_camera)
ob_auto_camera.location = (3.01107, -3.61328, 2.51163)
ob_auto_camera.rotation_euler = (1.09748, -7.21219e-08, 0.694738)
scene.camera = ob_auto_camera
light_auto_sun = bpy.data.lights.new('AutoSun', 'SUN')
light_auto_sun.energy = 3.0
light_auto_sun.angle = 0.0523599
ob_auto_sun = bpy.data.objects.new('AutoSun', light_auto_sun)
scene.collection.objects.link(ob_auto_sun)
ob_auto_sun.rotation_euler = (0.872665, 0.174533, 0.523599)
bpy.context.view_layer.update()

